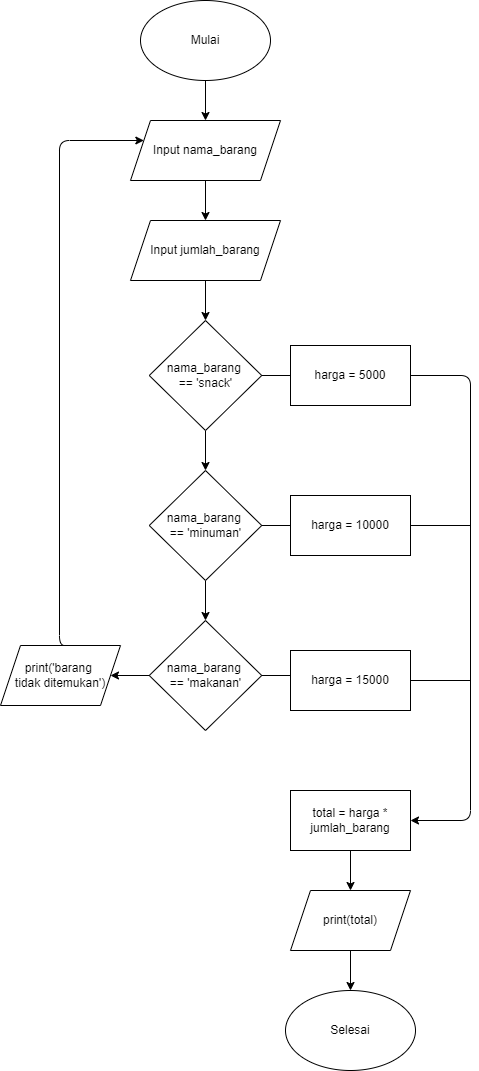

The diagram above was exported from draw.io. Its source (the exported page's mxGraphModel, read from the mxfile embedded in the PNG):
<mxGraphModel dx="639" dy="464" grid="1" gridSize="10" guides="1" tooltips="1" connect="1" arrows="1" fold="1" page="1" pageScale="1" pageWidth="827" pageHeight="1169" math="0" shadow="0">
  <root>
    <mxCell id="0" />
    <mxCell id="1" parent="0" />
    <mxCell id="3" style="edgeStyle=none;html=1;exitX=0.5;exitY=1;exitDx=0;exitDy=0;" edge="1" parent="1" source="2">
      <mxGeometry relative="1" as="geometry">
        <mxPoint x="225" y="200" as="targetPoint" />
      </mxGeometry>
    </mxCell>
    <mxCell id="2" value="Mulai" style="ellipse;whiteSpace=wrap;html=1;" vertex="1" parent="1">
      <mxGeometry x="160" y="80" width="130" height="80" as="geometry" />
    </mxCell>
    <mxCell id="8" style="edgeStyle=none;html=1;exitX=0.5;exitY=1;exitDx=0;exitDy=0;" edge="1" parent="1" source="7">
      <mxGeometry relative="1" as="geometry">
        <mxPoint x="225" y="300" as="targetPoint" />
      </mxGeometry>
    </mxCell>
    <mxCell id="7" value="Input nama_barang" style="shape=parallelogram;perimeter=parallelogramPerimeter;whiteSpace=wrap;html=1;fixedSize=1;" vertex="1" parent="1">
      <mxGeometry x="150" y="200" width="150" height="60" as="geometry" />
    </mxCell>
    <mxCell id="21" style="edgeStyle=none;html=1;exitX=0.5;exitY=1;exitDx=0;exitDy=0;" edge="1" source="22" parent="1">
      <mxGeometry relative="1" as="geometry">
        <mxPoint x="225" y="400" as="targetPoint" />
      </mxGeometry>
    </mxCell>
    <mxCell id="22" value="Input jumlah_barang" style="shape=parallelogram;perimeter=parallelogramPerimeter;whiteSpace=wrap;html=1;fixedSize=1;" vertex="1" parent="1">
      <mxGeometry x="150" y="300" width="150" height="60" as="geometry" />
    </mxCell>
    <mxCell id="24" style="edgeStyle=none;html=1;exitX=1;exitY=0.5;exitDx=0;exitDy=0;" edge="1" parent="1" source="23">
      <mxGeometry relative="1" as="geometry">
        <mxPoint x="320" y="455" as="targetPoint" />
      </mxGeometry>
    </mxCell>
    <mxCell id="26" style="edgeStyle=none;html=1;exitX=0.5;exitY=1;exitDx=0;exitDy=0;" edge="1" parent="1" source="23">
      <mxGeometry relative="1" as="geometry">
        <mxPoint x="225" y="550" as="targetPoint" />
      </mxGeometry>
    </mxCell>
    <mxCell id="23" value="nama_barang &lt;br&gt;== 'snack'" style="rhombus;whiteSpace=wrap;html=1;" vertex="1" parent="1">
      <mxGeometry x="168.75" y="400" width="112.5" height="110" as="geometry" />
    </mxCell>
    <mxCell id="36" style="edgeStyle=orthogonalEdgeStyle;html=1;exitX=1;exitY=0.5;exitDx=0;exitDy=0;" edge="1" parent="1" source="25">
      <mxGeometry relative="1" as="geometry">
        <mxPoint x="430" y="900" as="targetPoint" />
        <Array as="points">
          <mxPoint x="490" y="455" />
          <mxPoint x="490" y="900" />
        </Array>
      </mxGeometry>
    </mxCell>
    <mxCell id="25" value="harga = 5000" style="shape=parallelogram;perimeter=parallelogramPerimeter;whiteSpace=wrap;html=1;fixedSize=1;size=0;" vertex="1" parent="1">
      <mxGeometry x="310" y="425" width="120" height="60" as="geometry" />
    </mxCell>
    <mxCell id="28" style="edgeStyle=none;html=1;exitX=1;exitY=0.5;exitDx=0;exitDy=0;" edge="1" parent="1" source="27">
      <mxGeometry relative="1" as="geometry">
        <mxPoint x="320" y="605" as="targetPoint" />
      </mxGeometry>
    </mxCell>
    <mxCell id="30" style="edgeStyle=none;html=1;exitX=0.5;exitY=1;exitDx=0;exitDy=0;" edge="1" parent="1" source="27">
      <mxGeometry relative="1" as="geometry">
        <mxPoint x="225" y="700" as="targetPoint" />
      </mxGeometry>
    </mxCell>
    <mxCell id="27" value="nama_barang &lt;br&gt;== 'minuman'" style="rhombus;whiteSpace=wrap;html=1;" vertex="1" parent="1">
      <mxGeometry x="168.75" y="550" width="112.5" height="110" as="geometry" />
    </mxCell>
    <mxCell id="39" style="edgeStyle=none;html=1;exitX=1;exitY=0.5;exitDx=0;exitDy=0;endArrow=baseDash;endFill=0;" edge="1" parent="1" source="29">
      <mxGeometry relative="1" as="geometry">
        <mxPoint x="490" y="605" as="targetPoint" />
      </mxGeometry>
    </mxCell>
    <mxCell id="29" value="harga = 10000" style="shape=parallelogram;perimeter=parallelogramPerimeter;whiteSpace=wrap;html=1;fixedSize=1;size=-10;" vertex="1" parent="1">
      <mxGeometry x="310" y="575" width="120" height="60" as="geometry" />
    </mxCell>
    <mxCell id="32" style="edgeStyle=none;html=1;exitX=1;exitY=0.5;exitDx=0;exitDy=0;" edge="1" parent="1" source="31">
      <mxGeometry relative="1" as="geometry">
        <mxPoint x="320" y="755" as="targetPoint" />
      </mxGeometry>
    </mxCell>
    <mxCell id="43" style="edgeStyle=none;html=1;exitX=0;exitY=0.5;exitDx=0;exitDy=0;endArrow=classic;endFill=1;" edge="1" parent="1" source="31">
      <mxGeometry relative="1" as="geometry">
        <mxPoint x="130" y="755" as="targetPoint" />
      </mxGeometry>
    </mxCell>
    <mxCell id="31" value="nama_barang &lt;br&gt;== 'makanan'" style="rhombus;whiteSpace=wrap;html=1;" vertex="1" parent="1">
      <mxGeometry x="168.75" y="700" width="112.5" height="110" as="geometry" />
    </mxCell>
    <mxCell id="40" style="edgeStyle=none;html=1;exitX=1;exitY=0.5;exitDx=0;exitDy=0;endArrow=baseDash;endFill=0;" edge="1" parent="1" source="33">
      <mxGeometry relative="1" as="geometry">
        <mxPoint x="490" y="760" as="targetPoint" />
      </mxGeometry>
    </mxCell>
    <mxCell id="33" value="harga = 15000" style="shape=parallelogram;perimeter=parallelogramPerimeter;whiteSpace=wrap;html=1;fixedSize=1;size=-10;" vertex="1" parent="1">
      <mxGeometry x="310" y="730" width="120" height="60" as="geometry" />
    </mxCell>
    <mxCell id="46" style="edgeStyle=orthogonalEdgeStyle;html=1;exitX=0.5;exitY=1;exitDx=0;exitDy=0;endArrow=classic;endFill=1;" edge="1" parent="1" source="37">
      <mxGeometry relative="1" as="geometry">
        <mxPoint x="370" y="970" as="targetPoint" />
      </mxGeometry>
    </mxCell>
    <mxCell id="37" value="total = harga * jumlah_barang" style="rounded=0;whiteSpace=wrap;html=1;" vertex="1" parent="1">
      <mxGeometry x="310" y="870" width="120" height="60" as="geometry" />
    </mxCell>
    <mxCell id="45" style="edgeStyle=orthogonalEdgeStyle;html=1;exitX=0.5;exitY=0;exitDx=0;exitDy=0;endArrow=classic;endFill=1;" edge="1" parent="1" target="7">
      <mxGeometry relative="1" as="geometry">
        <mxPoint x="89" y="220" as="targetPoint" />
        <mxPoint x="89" y="725" as="sourcePoint" />
        <Array as="points">
          <mxPoint x="79" y="725" />
          <mxPoint x="79" y="220" />
        </Array>
      </mxGeometry>
    </mxCell>
    <mxCell id="42" value="print('barang &lt;br&gt;tidak ditemukan')" style="shape=parallelogram;perimeter=parallelogramPerimeter;whiteSpace=wrap;html=1;fixedSize=1;" vertex="1" parent="1">
      <mxGeometry x="20" y="725" width="120" height="60" as="geometry" />
    </mxCell>
    <mxCell id="49" style="edgeStyle=orthogonalEdgeStyle;html=1;exitX=0.5;exitY=1;exitDx=0;exitDy=0;entryX=0.5;entryY=0;entryDx=0;entryDy=0;endArrow=classic;endFill=1;" edge="1" parent="1" source="47" target="48">
      <mxGeometry relative="1" as="geometry" />
    </mxCell>
    <mxCell id="47" value="print(total)" style="shape=parallelogram;perimeter=parallelogramPerimeter;whiteSpace=wrap;html=1;fixedSize=1;" vertex="1" parent="1">
      <mxGeometry x="310" y="970" width="120" height="60" as="geometry" />
    </mxCell>
    <mxCell id="48" value="Selesai" style="ellipse;whiteSpace=wrap;html=1;" vertex="1" parent="1">
      <mxGeometry x="305" y="1070" width="130" height="80" as="geometry" />
    </mxCell>
  </root>
</mxGraphModel>